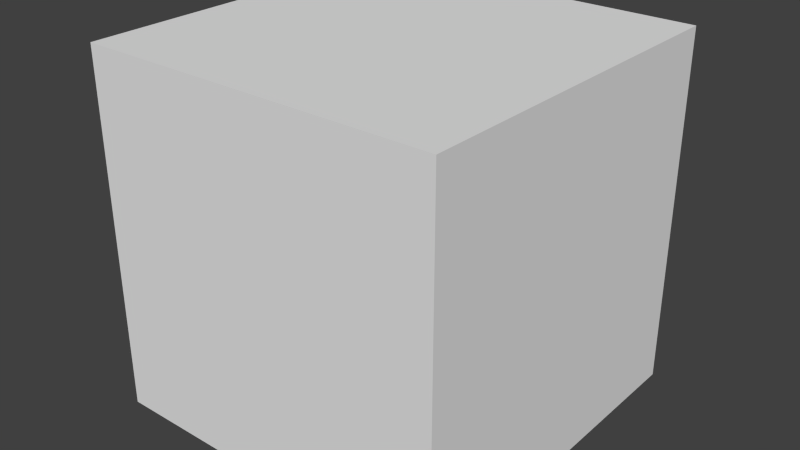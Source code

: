# Source: materials.blend  (saved by Blender 2.62.0; exported with 4.5.12 LTS)
import bpy
from mathutils import Matrix  # noqa: F401  (used for matrix-valued properties, if any)

bpy.ops.wm.read_factory_settings(use_empty=True)
scene = bpy.context.scene
scene.name = 'Scene'

# ---- collections
col_collection_1 = bpy.data.collections.new('Collection 1'); scene.collection.children.link(col_collection_1)

# ---- materials (node trees are filled in below, after node groups)
mat_material = bpy.data.materials.new('Material')
mat_material.alpha_threshold = 0.0
mat_material.use_transparent_shadow = False
mat_material.roughness = 0.5
mat_material.line_color = (0.0, 0.0, 0.0, 1.0)

# ---- material node trees

# ---- world
world_world = bpy.data.worlds.new('World'); scene.world = world_world
world_world.color = (0.05088, 0.05088, 0.05088)
world_world.use_sun_shadow = False
world_world.sun_shadow_jitter_overblur = 0.0
world_world.cycles.sampling_method = 'MANUAL'
world_world.cycles.sample_map_resolution = 256

# ---- meshes
me_cube_001 = bpy.data.meshes.new('Cube.001')
me_cube_001.from_pydata([(1.0, 1.0, -1.0), (1.0, -1.0, -1.0), (-1.0, -1.0, -1.0), (-1.0, 1.0, -1.0), (1.0, 1.0, 1.0), (1.0, -1.0, 1.0), (-1.0, -1.0, 1.0), (-1.0, 1.0, 1.0)], [], [(0, 1, 2, 3), (4, 7, 6, 5), (0, 4, 5, 1), (1, 5, 6, 2), (2, 6, 7, 3), (4, 0, 3, 7)])
me_cube_001.materials.append(mat_material)
me_cube_001.use_remesh_preserve_volume = False
me_cube_001.use_remesh_preserve_attributes = False
me_cube_001.use_mirror_vertex_groups = False
me_cube_001.update()

# ---- objects
ob_cube = bpy.data.objects.new('Cube', me_cube_001)

# ---- transforms, parenting, visibility, modifiers, constraints
ob_cube.location = (0.0, 0.0, 0.0)
ob_cube.lineart.crease_threshold = 0.0

# ---- collection membership
col_collection_1.objects.link(ob_cube)

# ---- scene / render settings (as saved in the file)
scene.frame_start = 1; scene.frame_end = 250; scene.frame_set(1)
scene.render.engine = 'BLENDER_EEVEE_NEXT'
scene.render.image_settings.color_mode = 'RGB'
scene.render.image_settings.compression = 90
scene.render.resolution_percentage = 50
scene.render.dither_intensity = 0.0
scene.render.bake_margin = 2
scene.render.bake_bias = 0.0
scene.cycles.use_denoising = False
scene.cycles.samples = 10
scene.cycles.sampling_pattern = 'TABULATED_SOBOL'
scene.cycles.light_sampling_threshold = 0.0
scene.cycles.use_adaptive_sampling = False
scene.cycles.use_light_tree = False
scene.cycles.blur_glossy = 0.0
scene.cycles.volume_bounces = 1
scene.cycles.pixel_filter_type = 'GAUSSIAN'
scene.cycles.sample_clamp_indirect = 0.0
scene.view_settings.view_transform = 'Standard'
bpy.context.view_layer.update()

# ---- added for rendering (the .blend has no active camera and no usable light): camera, sun
cam_auto = bpy.data.cameras.new('AutoCamera')
cam_auto.lens = 50.0
cam_auto.sensor_width = 36.0
cam_auto.clip_end = 1000.0
ob_auto_camera = bpy.data.objects.new('AutoCamera', cam_auto)
scene.collection.objects.link(ob_auto_camera)
ob_auto_camera.location = (3.20507, -3.84609, 2.56406)
ob_auto_camera.rotation_euler = (1.09748, -7.21219e-08, 0.694738)
scene.camera = ob_auto_camera
light_auto_sun = bpy.data.lights.new('AutoSun', 'SUN')
light_auto_sun.energy = 3.0
light_auto_sun.angle = 0.0523599
ob_auto_sun = bpy.data.objects.new('AutoSun', light_auto_sun)
scene.collection.objects.link(ob_auto_sun)
ob_auto_sun.rotation_euler = (0.872665, 0.174533, 0.523599)
bpy.context.view_layer.update()

